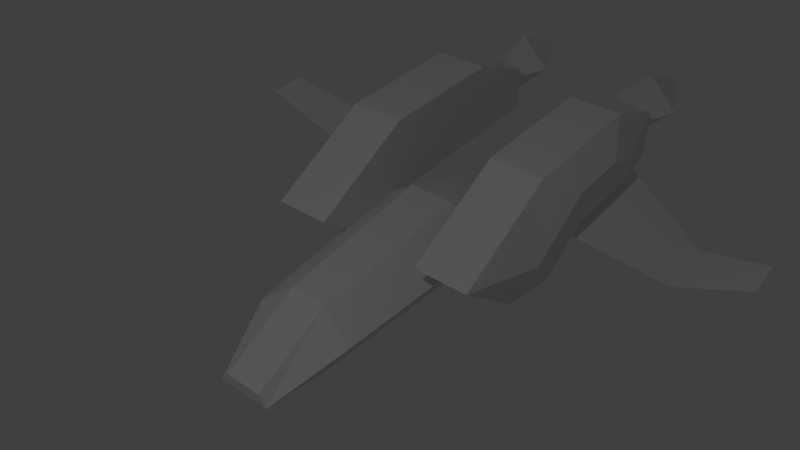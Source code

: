 # Source: player2.blend  (saved by Blender 2.76.0; exported with 4.5.12 LTS)
import bpy
from mathutils import Matrix  # noqa: F401  (used for matrix-valued properties, if any)

bpy.ops.wm.read_factory_settings(use_empty=True)
scene = bpy.context.scene
scene.name = 'Scene'

# ---- collections
col_collection_1 = bpy.data.collections.new('Collection 1'); scene.collection.children.link(col_collection_1)

# ---- materials (node trees are filled in below, after node groups)
mat_basemat = bpy.data.materials.new('BaseMat')
mat_basemat.alpha_threshold = 0.0
mat_basemat.use_transparent_shadow = False
mat_basemat.roughness = 0.5
mat_basemat.line_color = (0.0, 0.0, 0.0, 1.0)
mat_flamemat = bpy.data.materials.new('FlameMat')
mat_flamemat.alpha_threshold = 0.0
mat_flamemat.use_transparent_shadow = False
mat_flamemat.roughness = 0.5

# ---- material node trees

# ---- world
world_world = bpy.data.worlds.new('World'); scene.world = world_world
world_world.color = (0.05088, 0.05088, 0.05088)
world_world.use_sun_shadow = False
world_world.sun_shadow_jitter_overblur = 0.0
world_world.cycles.sampling_method = 'MANUAL'
world_world.cycles.sample_map_resolution = 256

# ---- cameras
cam_camera = bpy.data.cameras.new('Camera')
cam_camera.clip_end = 100.0
cam_camera.lens = 35.0
cam_camera.sensor_width = 32.0
cam_camera.sensor_height = 18.0
cam_camera.ortho_scale = 7.314
cam_camera.dof.focus_distance = 0.0
cam_camera.dof.aperture_fstop = 128.0

# ---- lights
light_lamp = bpy.data.lights.new('Lamp', 'POINT')
light_lamp.transmission_factor = 0.0
light_lamp.cutoff_distance = 30.0
light_lamp.energy = 100.0
light_lamp.shadow_buffer_clip_start = 1.001
light_lamp.shadow_soft_size = 0.1
light_lamp.shadow_maximum_resolution = 0.006
light_lamp.use_absolute_resolution = True
light_lamp.cycles.use_multiple_importance_sampling = False

# ---- meshes
me_cockpit = bpy.data.meshes.new('Cockpit')
me_cockpit.from_pydata([(-0.8397, 0.1942, 0.1453), (-0.2362, 0.1942, 0.3807), (1.82, 0.1499, -0.01735), (1.165, 0.1499, 0.2951), (-0.8953, 0.2845, -0.04606), (-0.3079, 0.5315, 0.1113), (1.827, 0.213, -0.1077), (1.232, 0.4101, 0.08733), (1.227, 0.213, -0.2262), (-0.3394, 0.276, -0.295), (-0.9222, 0.276, -0.1414), (-0.8397, -0.1942, 0.1453), (-0.2362, -0.1942, 0.3807), (1.82, -0.1499, -0.01735), (1.165, -0.1499, 0.2951), (-0.8953, -0.2845, -0.04606), (-0.3079, -0.5315, 0.1113), (1.827, -0.213, -0.1077), (1.232, -0.4101, 0.08733), (1.227, -0.213, -0.2262), (-0.3394, -0.276, -0.295), (-0.9222, -0.276, -0.1414)], [], [(2, 13, 17, 6), (1, 12, 14, 3), (13, 2, 3, 14), (3, 2, 6, 7), (1, 3, 7, 5), (0, 1, 5, 4), (17, 19, 8, 6), (19, 20, 9, 8), (20, 21, 10, 9), (10, 21, 15, 11, 0, 4), (6, 8, 7), (7, 8, 9, 5), (5, 9, 10, 4), (14, 18, 17, 13), (12, 16, 18, 14), (11, 15, 16, 12), (17, 18, 19), (18, 16, 20, 19), (16, 15, 21, 20), (0, 11, 12, 1)])
me_cockpit.materials.append(mat_basemat)
me_cockpit.materials.append(mat_flamemat)
me_cockpit.use_remesh_preserve_volume = False
me_cockpit.use_remesh_preserve_attributes = False
me_cockpit.use_mirror_vertex_groups = False
me_cockpit.update()
me_engines_flame = bpy.data.meshes.new('Engines+Flame')
me_engines_flame.from_pydata([(0.5361, 0.4302, 0.3543), (-0.3795, 0.4302, 0.811), (0.5361, 0.8799, 0.3543), (-0.3795, 0.8799, 0.811), (-1.533, 0.4302, 0.811), (-1.533, 0.8799, 0.811), (-2.172, 0.4302, 0.5345), (-2.172, 0.8799, 0.5345), (-2.172, 0.4302, 0.1341), (-2.172, 0.8799, 0.1341), (-0.518, 0.4302, 0.1341), (-0.518, 0.8799, 0.1341), (-0.04878, 0.4302, -0.1505), (-0.04878, 0.8799, -0.1505), (-0.1196, 1.053, 0.259), (-0.6715, 1.053, 0.6024), (-1.176, 1.053, 0.6024), (-1.455, 1.053, 0.4816), (-1.455, 1.053, 0.3114), (-0.732, 1.053, 0.3114), (-0.2457, 1.053, 0.03348), (-0.6254, 0.9748, 0.2253), (-1.738, 0.9748, 0.2253), (-1.026, 1.723, -0.1928), (-1.594, 1.723, -0.1928), (-0.8554, 2.363, 0.2253), (-1.201, 2.363, 0.2253), (-2.275, 0.8098, 0.3681), (-2.275, 0.6673, 0.2256), (-2.275, 0.6614, 0.5165), (-2.275, 0.5189, 0.374), (-2.586, 0.9422, 0.3654), (-2.586, 0.67, 0.09323), (-2.586, 0.6588, 0.6488), (-2.586, 0.3865, 0.3766), (-3.063, 0.6632, 0.4283), (-3.063, 0.6071, 0.3722), (-3.063, 0.7217, 0.3699), (-3.063, 0.6655, 0.3137)], [], [(1, 0, 2, 3), (1, 3, 5, 4), (4, 5, 7, 6), (6, 7, 9, 8), (8, 9, 11, 10), (10, 11, 13, 12), (0, 12, 13, 2), (3, 2, 14, 15), (14, 20, 19, 18, 17, 16, 15), (9, 7, 17, 18), (2, 13, 20, 14), (5, 3, 15, 16), (11, 9, 18, 19), (7, 5, 16, 17), (13, 11, 19, 20), (1, 4, 6, 8, 10, 12, 0), (22, 21, 23, 24), (24, 23, 25, 26), (27, 29, 30, 28), (33, 31, 37, 35), (30, 29, 33, 34), (29, 27, 31, 33), (27, 28, 32, 31), (28, 30, 34, 32), (37, 38, 36, 35), (31, 32, 38, 37), (32, 34, 36, 38), (34, 33, 35, 36)])
me_engines_flame.polygons.foreach_set('material_index', [0, 0, 0, 0, 0, 0, 0, 0, 0, 0, 0, 0, 0, 0, 0, 0, 0, 0, 1, 1, 1, 1, 1, 1, 1, 1, 1, 1])
me_engines_flame.materials.append(mat_basemat)
me_engines_flame.materials.append(mat_flamemat)
me_engines_flame.use_remesh_preserve_volume = False
me_engines_flame.use_remesh_preserve_attributes = False
me_engines_flame.use_mirror_vertex_groups = False
me_engines_flame.update()

# ---- objects
ob_cockpit = bpy.data.objects.new('Cockpit', me_cockpit)
ob_engines = bpy.data.objects.new('Engines', me_engines_flame)
ob_lamp = bpy.data.objects.new('Lamp', light_lamp)
ob_camera = bpy.data.objects.new('Camera', cam_camera)

# ---- transforms, parenting, visibility, modifiers, constraints
ob_cockpit.location = (0.0, 0.0, 0.0)
ob_cockpit.lock_rotations_4d = False
ob_cockpit.empty_display_type = 'ARROWS'
ob_cockpit.lineart.crease_threshold = 0.0
ob_engines.location = (0.0, 0.0, 0.0)
ob_engines.lock_rotations_4d = False
ob_engines.empty_display_type = 'ARROWS'
ob_engines.lineart.crease_threshold = 0.0
_m = ob_engines.modifiers.new('Mirror', 'MIRROR')
_m.use_axis = (False, True, False)
ob_lamp.location = (4.076, 1.005, 5.904)
ob_lamp.rotation_euler = (0.6503, 0.05522, 1.866)
ob_lamp.lock_rotations_4d = False
ob_lamp.empty_display_type = 'ARROWS'
ob_lamp.color = (0.0, 0.0, 0.0, 0.0)
ob_lamp.lineart.crease_threshold = 0.0
ob_camera.location = (4.238, 3.318, 4.31)
ob_camera.rotation_euler = (0.9203, 0.008352, 2.247)
ob_camera.lock_rotations_4d = False
ob_camera.empty_display_type = 'ARROWS'
ob_camera.color = (0.0, 0.0, 0.0, 0.0)
ob_camera.display_type = 'WIRE'
ob_camera.lineart.crease_threshold = 0.0

# ---- collection membership
col_collection_1.objects.link(ob_cockpit)
col_collection_1.objects.link(ob_engines)
col_collection_1.objects.link(ob_lamp)
col_collection_1.objects.link(ob_camera)

# ---- scene / render settings (as saved in the file)
scene.camera = ob_camera
scene.frame_start = 1; scene.frame_end = 250; scene.frame_set(1)
scene.render.engine = 'BLENDER_EEVEE_NEXT'
scene.render.resolution_percentage = 50
scene.render.dither_intensity = 0.0
scene.cycles.use_denoising = False
scene.cycles.samples = 10
scene.cycles.sampling_pattern = 'TABULATED_SOBOL'
scene.cycles.light_sampling_threshold = 0.0
scene.cycles.use_adaptive_sampling = False
scene.cycles.use_light_tree = False
scene.cycles.blur_glossy = 0.0
scene.cycles.pixel_filter_type = 'GAUSSIAN'
scene.cycles.sample_clamp_indirect = 0.0
scene.view_settings.view_transform = 'Standard'
bpy.context.view_layer.update()
